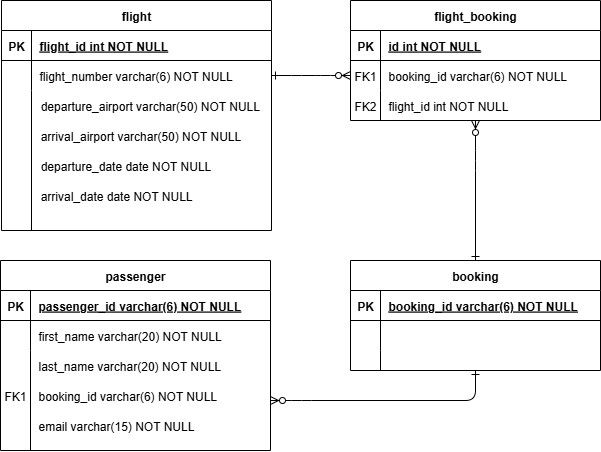

The diagram above was exported from draw.io. Its source (the exported page's mxGraphModel, read from the mxfile embedded in the PNG):
<mxGraphModel dx="1106" dy="664" grid="1" gridSize="10" guides="1" tooltips="1" connect="1" arrows="1" fold="1" page="1" pageScale="1" pageWidth="850" pageHeight="1100" math="0" shadow="0" extFonts="Permanent Marker^https://fonts.googleapis.com/css?family=Permanent+Marker">
  <root>
    <mxCell id="0" />
    <mxCell id="1" parent="0" />
    <mxCell id="C-vyLk0tnHw3VtMMgP7b-1" value="" style="edgeStyle=entityRelationEdgeStyle;endArrow=ERzeroToMany;startArrow=ERone;endFill=1;startFill=0;exitX=1;exitY=0.5;exitDx=0;exitDy=0;" parent="1" source="C-vyLk0tnHw3VtMMgP7b-27" target="C-vyLk0tnHw3VtMMgP7b-6" edge="1">
      <mxGeometry width="100" height="100" relative="1" as="geometry">
        <mxPoint x="340" y="720" as="sourcePoint" />
        <mxPoint x="440" y="620" as="targetPoint" />
      </mxGeometry>
    </mxCell>
    <mxCell id="C-vyLk0tnHw3VtMMgP7b-2" value="flight_booking" style="shape=table;startSize=30;container=1;collapsible=1;childLayout=tableLayout;fixedRows=1;rowLines=0;fontStyle=1;align=center;resizeLast=1;" parent="1" vertex="1">
      <mxGeometry x="450" y="120" width="250" height="120" as="geometry" />
    </mxCell>
    <mxCell id="C-vyLk0tnHw3VtMMgP7b-3" value="" style="shape=partialRectangle;collapsible=0;dropTarget=0;pointerEvents=0;fillColor=none;points=[[0,0.5],[1,0.5]];portConstraint=eastwest;top=0;left=0;right=0;bottom=1;" parent="C-vyLk0tnHw3VtMMgP7b-2" vertex="1">
      <mxGeometry y="30" width="250" height="30" as="geometry" />
    </mxCell>
    <mxCell id="C-vyLk0tnHw3VtMMgP7b-4" value="PK" style="shape=partialRectangle;overflow=hidden;connectable=0;fillColor=none;top=0;left=0;bottom=0;right=0;fontStyle=1;" parent="C-vyLk0tnHw3VtMMgP7b-3" vertex="1">
      <mxGeometry width="30" height="30" as="geometry">
        <mxRectangle width="30" height="30" as="alternateBounds" />
      </mxGeometry>
    </mxCell>
    <mxCell id="C-vyLk0tnHw3VtMMgP7b-5" value="id int NOT NULL " style="shape=partialRectangle;overflow=hidden;connectable=0;fillColor=none;top=0;left=0;bottom=0;right=0;align=left;spacingLeft=6;fontStyle=5;" parent="C-vyLk0tnHw3VtMMgP7b-3" vertex="1">
      <mxGeometry x="30" width="220" height="30" as="geometry">
        <mxRectangle width="220" height="30" as="alternateBounds" />
      </mxGeometry>
    </mxCell>
    <mxCell id="C-vyLk0tnHw3VtMMgP7b-6" value="" style="shape=partialRectangle;collapsible=0;dropTarget=0;pointerEvents=0;fillColor=none;points=[[0,0.5],[1,0.5]];portConstraint=eastwest;top=0;left=0;right=0;bottom=0;" parent="C-vyLk0tnHw3VtMMgP7b-2" vertex="1">
      <mxGeometry y="60" width="250" height="30" as="geometry" />
    </mxCell>
    <mxCell id="C-vyLk0tnHw3VtMMgP7b-7" value="FK1" style="shape=partialRectangle;overflow=hidden;connectable=0;fillColor=none;top=0;left=0;bottom=0;right=0;" parent="C-vyLk0tnHw3VtMMgP7b-6" vertex="1">
      <mxGeometry width="30" height="30" as="geometry">
        <mxRectangle width="30" height="30" as="alternateBounds" />
      </mxGeometry>
    </mxCell>
    <mxCell id="C-vyLk0tnHw3VtMMgP7b-8" value="booking_id varchar(6) NOT NULL" style="shape=partialRectangle;overflow=hidden;connectable=0;fillColor=none;top=0;left=0;bottom=0;right=0;align=left;spacingLeft=6;" parent="C-vyLk0tnHw3VtMMgP7b-6" vertex="1">
      <mxGeometry x="30" width="220" height="30" as="geometry">
        <mxRectangle width="220" height="30" as="alternateBounds" />
      </mxGeometry>
    </mxCell>
    <mxCell id="C-vyLk0tnHw3VtMMgP7b-9" value="" style="shape=partialRectangle;collapsible=0;dropTarget=0;pointerEvents=0;fillColor=none;points=[[0,0.5],[1,0.5]];portConstraint=eastwest;top=0;left=0;right=0;bottom=0;" parent="C-vyLk0tnHw3VtMMgP7b-2" vertex="1">
      <mxGeometry y="90" width="250" height="30" as="geometry" />
    </mxCell>
    <mxCell id="C-vyLk0tnHw3VtMMgP7b-10" value="FK2" style="shape=partialRectangle;overflow=hidden;connectable=0;fillColor=none;top=0;left=0;bottom=0;right=0;" parent="C-vyLk0tnHw3VtMMgP7b-9" vertex="1">
      <mxGeometry width="30" height="30" as="geometry">
        <mxRectangle width="30" height="30" as="alternateBounds" />
      </mxGeometry>
    </mxCell>
    <mxCell id="C-vyLk0tnHw3VtMMgP7b-11" value="flight_id int NOT NULL" style="shape=partialRectangle;overflow=hidden;connectable=0;fillColor=none;top=0;left=0;bottom=0;right=0;align=left;spacingLeft=6;" parent="C-vyLk0tnHw3VtMMgP7b-9" vertex="1">
      <mxGeometry x="30" width="220" height="30" as="geometry">
        <mxRectangle width="220" height="30" as="alternateBounds" />
      </mxGeometry>
    </mxCell>
    <mxCell id="C-vyLk0tnHw3VtMMgP7b-13" value="booking" style="shape=table;startSize=30;container=1;collapsible=1;childLayout=tableLayout;fixedRows=1;rowLines=0;fontStyle=1;align=center;resizeLast=1;" parent="1" vertex="1">
      <mxGeometry x="450" y="380" width="250" height="110" as="geometry" />
    </mxCell>
    <mxCell id="C-vyLk0tnHw3VtMMgP7b-14" value="" style="shape=partialRectangle;collapsible=0;dropTarget=0;pointerEvents=0;fillColor=none;points=[[0,0.5],[1,0.5]];portConstraint=eastwest;top=0;left=0;right=0;bottom=1;" parent="C-vyLk0tnHw3VtMMgP7b-13" vertex="1">
      <mxGeometry y="30" width="250" height="30" as="geometry" />
    </mxCell>
    <mxCell id="C-vyLk0tnHw3VtMMgP7b-15" value="PK" style="shape=partialRectangle;overflow=hidden;connectable=0;fillColor=none;top=0;left=0;bottom=0;right=0;fontStyle=1;" parent="C-vyLk0tnHw3VtMMgP7b-14" vertex="1">
      <mxGeometry width="30" height="30" as="geometry">
        <mxRectangle width="30" height="30" as="alternateBounds" />
      </mxGeometry>
    </mxCell>
    <mxCell id="C-vyLk0tnHw3VtMMgP7b-16" value="booking_id varchar(6) NOT NULL " style="shape=partialRectangle;overflow=hidden;connectable=0;fillColor=none;top=0;left=0;bottom=0;right=0;align=left;spacingLeft=6;fontStyle=5;" parent="C-vyLk0tnHw3VtMMgP7b-14" vertex="1">
      <mxGeometry x="30" width="220" height="30" as="geometry">
        <mxRectangle width="220" height="30" as="alternateBounds" />
      </mxGeometry>
    </mxCell>
    <mxCell id="C-vyLk0tnHw3VtMMgP7b-17" value="" style="shape=partialRectangle;collapsible=0;dropTarget=0;pointerEvents=0;fillColor=none;points=[[0,0.5],[1,0.5]];portConstraint=eastwest;top=0;left=0;right=0;bottom=0;" parent="C-vyLk0tnHw3VtMMgP7b-13" vertex="1">
      <mxGeometry y="60" width="250" height="30" as="geometry" />
    </mxCell>
    <mxCell id="C-vyLk0tnHw3VtMMgP7b-18" value="" style="shape=partialRectangle;overflow=hidden;connectable=0;fillColor=none;top=0;left=0;bottom=0;right=0;" parent="C-vyLk0tnHw3VtMMgP7b-17" vertex="1">
      <mxGeometry width="30" height="30" as="geometry">
        <mxRectangle width="30" height="30" as="alternateBounds" />
      </mxGeometry>
    </mxCell>
    <mxCell id="C-vyLk0tnHw3VtMMgP7b-19" value="" style="shape=partialRectangle;overflow=hidden;connectable=0;fillColor=none;top=0;left=0;bottom=0;right=0;align=left;spacingLeft=6;" parent="C-vyLk0tnHw3VtMMgP7b-17" vertex="1">
      <mxGeometry x="30" width="220" height="30" as="geometry">
        <mxRectangle width="220" height="30" as="alternateBounds" />
      </mxGeometry>
    </mxCell>
    <mxCell id="C-vyLk0tnHw3VtMMgP7b-20" value="" style="shape=partialRectangle;collapsible=0;dropTarget=0;pointerEvents=0;fillColor=none;points=[[0,0.5],[1,0.5]];portConstraint=eastwest;top=0;left=0;right=0;bottom=0;" parent="C-vyLk0tnHw3VtMMgP7b-13" vertex="1">
      <mxGeometry y="90" width="250" height="20" as="geometry" />
    </mxCell>
    <mxCell id="C-vyLk0tnHw3VtMMgP7b-21" value="" style="shape=partialRectangle;overflow=hidden;connectable=0;fillColor=none;top=0;left=0;bottom=0;right=0;" parent="C-vyLk0tnHw3VtMMgP7b-20" vertex="1">
      <mxGeometry width="30" height="20" as="geometry">
        <mxRectangle width="30" height="20" as="alternateBounds" />
      </mxGeometry>
    </mxCell>
    <mxCell id="C-vyLk0tnHw3VtMMgP7b-22" value="" style="shape=partialRectangle;overflow=hidden;connectable=0;fillColor=none;top=0;left=0;bottom=0;right=0;align=left;spacingLeft=6;" parent="C-vyLk0tnHw3VtMMgP7b-20" vertex="1">
      <mxGeometry x="30" width="220" height="20" as="geometry">
        <mxRectangle width="220" height="20" as="alternateBounds" />
      </mxGeometry>
    </mxCell>
    <mxCell id="C-vyLk0tnHw3VtMMgP7b-23" value="flight" style="shape=table;startSize=30;container=1;collapsible=1;childLayout=tableLayout;fixedRows=1;rowLines=0;fontStyle=1;align=center;resizeLast=1;" parent="1" vertex="1">
      <mxGeometry x="101" y="120" width="270" height="230" as="geometry" />
    </mxCell>
    <mxCell id="C-vyLk0tnHw3VtMMgP7b-24" value="" style="shape=partialRectangle;collapsible=0;dropTarget=0;pointerEvents=0;fillColor=none;points=[[0,0.5],[1,0.5]];portConstraint=eastwest;top=0;left=0;right=0;bottom=1;" parent="C-vyLk0tnHw3VtMMgP7b-23" vertex="1">
      <mxGeometry y="30" width="270" height="30" as="geometry" />
    </mxCell>
    <mxCell id="C-vyLk0tnHw3VtMMgP7b-25" value="PK" style="shape=partialRectangle;overflow=hidden;connectable=0;fillColor=none;top=0;left=0;bottom=0;right=0;fontStyle=1;" parent="C-vyLk0tnHw3VtMMgP7b-24" vertex="1">
      <mxGeometry width="30" height="30" as="geometry">
        <mxRectangle width="30" height="30" as="alternateBounds" />
      </mxGeometry>
    </mxCell>
    <mxCell id="C-vyLk0tnHw3VtMMgP7b-26" value="flight_id int NOT NULL " style="shape=partialRectangle;overflow=hidden;connectable=0;fillColor=none;top=0;left=0;bottom=0;right=0;align=left;spacingLeft=6;fontStyle=5;" parent="C-vyLk0tnHw3VtMMgP7b-24" vertex="1">
      <mxGeometry x="30" width="240" height="30" as="geometry">
        <mxRectangle width="240" height="30" as="alternateBounds" />
      </mxGeometry>
    </mxCell>
    <mxCell id="C-vyLk0tnHw3VtMMgP7b-27" value="" style="shape=partialRectangle;collapsible=0;dropTarget=0;pointerEvents=0;fillColor=none;points=[[0,0.5],[1,0.5]];portConstraint=eastwest;top=0;left=0;right=0;bottom=0;" parent="C-vyLk0tnHw3VtMMgP7b-23" vertex="1">
      <mxGeometry y="60" width="270" height="30" as="geometry" />
    </mxCell>
    <mxCell id="C-vyLk0tnHw3VtMMgP7b-28" value="" style="shape=partialRectangle;overflow=hidden;connectable=0;fillColor=none;top=0;left=0;bottom=0;right=0;" parent="C-vyLk0tnHw3VtMMgP7b-27" vertex="1">
      <mxGeometry width="30" height="30" as="geometry">
        <mxRectangle width="30" height="30" as="alternateBounds" />
      </mxGeometry>
    </mxCell>
    <mxCell id="C-vyLk0tnHw3VtMMgP7b-29" value="flight_number varchar(6) NOT NULL" style="shape=partialRectangle;overflow=hidden;connectable=0;fillColor=none;top=0;left=0;bottom=0;right=0;align=left;spacingLeft=6;" parent="C-vyLk0tnHw3VtMMgP7b-27" vertex="1">
      <mxGeometry x="30" width="240" height="30" as="geometry">
        <mxRectangle width="240" height="30" as="alternateBounds" />
      </mxGeometry>
    </mxCell>
    <mxCell id="xnGqe9GwN2qWGz3IaBDQ-1" value="" style="shape=partialRectangle;collapsible=0;dropTarget=0;pointerEvents=0;fillColor=none;points=[[0,0.5],[1,0.5]];portConstraint=eastwest;top=0;left=0;right=0;bottom=0;" vertex="1" parent="1">
      <mxGeometry x="101" y="210" width="260" height="30" as="geometry" />
    </mxCell>
    <mxCell id="xnGqe9GwN2qWGz3IaBDQ-2" value="" style="shape=partialRectangle;overflow=hidden;connectable=0;fillColor=none;top=0;left=0;bottom=0;right=0;" vertex="1" parent="xnGqe9GwN2qWGz3IaBDQ-1">
      <mxGeometry width="31.200000000000003" height="30" as="geometry">
        <mxRectangle width="30" height="30" as="alternateBounds" />
      </mxGeometry>
    </mxCell>
    <mxCell id="xnGqe9GwN2qWGz3IaBDQ-3" value="departure_airport varchar(50) NOT NULL" style="shape=partialRectangle;overflow=hidden;connectable=0;fillColor=none;top=0;left=0;bottom=0;right=0;align=left;spacingLeft=6;" vertex="1" parent="xnGqe9GwN2qWGz3IaBDQ-1">
      <mxGeometry x="31.200000000000003" width="228.8" height="30" as="geometry">
        <mxRectangle width="220" height="30" as="alternateBounds" />
      </mxGeometry>
    </mxCell>
    <mxCell id="xnGqe9GwN2qWGz3IaBDQ-4" value="" style="shape=partialRectangle;collapsible=0;dropTarget=0;pointerEvents=0;fillColor=none;points=[[0,0.5],[1,0.5]];portConstraint=eastwest;top=0;left=0;right=0;bottom=0;" vertex="1" parent="1">
      <mxGeometry x="101" y="240" width="260" height="30" as="geometry" />
    </mxCell>
    <mxCell id="xnGqe9GwN2qWGz3IaBDQ-5" value="" style="shape=partialRectangle;overflow=hidden;connectable=0;fillColor=none;top=0;left=0;bottom=0;right=0;" vertex="1" parent="xnGqe9GwN2qWGz3IaBDQ-4">
      <mxGeometry width="31.200000000000003" height="30" as="geometry">
        <mxRectangle width="30" height="30" as="alternateBounds" />
      </mxGeometry>
    </mxCell>
    <mxCell id="xnGqe9GwN2qWGz3IaBDQ-6" value="arrival_airport varchar(50) NOT NULL" style="shape=partialRectangle;overflow=hidden;connectable=0;fillColor=none;top=0;left=0;bottom=0;right=0;align=left;spacingLeft=6;" vertex="1" parent="xnGqe9GwN2qWGz3IaBDQ-4">
      <mxGeometry x="31.200000000000003" width="228.8" height="30" as="geometry">
        <mxRectangle width="220" height="30" as="alternateBounds" />
      </mxGeometry>
    </mxCell>
    <mxCell id="xnGqe9GwN2qWGz3IaBDQ-7" value="" style="shape=partialRectangle;collapsible=0;dropTarget=0;pointerEvents=0;fillColor=none;points=[[0,0.5],[1,0.5]];portConstraint=eastwest;top=0;left=0;right=0;bottom=0;" vertex="1" parent="1">
      <mxGeometry x="101" y="270" width="260" height="30" as="geometry" />
    </mxCell>
    <mxCell id="xnGqe9GwN2qWGz3IaBDQ-8" value="" style="shape=partialRectangle;overflow=hidden;connectable=0;fillColor=none;top=0;left=0;bottom=0;right=0;" vertex="1" parent="xnGqe9GwN2qWGz3IaBDQ-7">
      <mxGeometry width="31.200000000000003" height="30" as="geometry">
        <mxRectangle width="30" height="30" as="alternateBounds" />
      </mxGeometry>
    </mxCell>
    <mxCell id="xnGqe9GwN2qWGz3IaBDQ-9" value="departure_date date NOT NULL" style="shape=partialRectangle;overflow=hidden;connectable=0;fillColor=none;top=0;left=0;bottom=0;right=0;align=left;spacingLeft=6;" vertex="1" parent="xnGqe9GwN2qWGz3IaBDQ-7">
      <mxGeometry x="31.200000000000003" width="228.8" height="30" as="geometry">
        <mxRectangle width="220" height="30" as="alternateBounds" />
      </mxGeometry>
    </mxCell>
    <mxCell id="xnGqe9GwN2qWGz3IaBDQ-10" value="" style="shape=partialRectangle;collapsible=0;dropTarget=0;pointerEvents=0;fillColor=none;points=[[0,0.5],[1,0.5]];portConstraint=eastwest;top=0;left=0;right=0;bottom=0;" vertex="1" parent="1">
      <mxGeometry x="101" y="300" width="260" height="30" as="geometry" />
    </mxCell>
    <mxCell id="xnGqe9GwN2qWGz3IaBDQ-11" value="" style="shape=partialRectangle;overflow=hidden;connectable=0;fillColor=none;top=0;left=0;bottom=0;right=0;" vertex="1" parent="xnGqe9GwN2qWGz3IaBDQ-10">
      <mxGeometry width="31.200000000000003" height="30" as="geometry">
        <mxRectangle width="30" height="30" as="alternateBounds" />
      </mxGeometry>
    </mxCell>
    <mxCell id="xnGqe9GwN2qWGz3IaBDQ-12" value="arrival_date date NOT NULL" style="shape=partialRectangle;overflow=hidden;connectable=0;fillColor=none;top=0;left=0;bottom=0;right=0;align=left;spacingLeft=6;" vertex="1" parent="xnGqe9GwN2qWGz3IaBDQ-10">
      <mxGeometry x="31.200000000000003" width="228.8" height="30" as="geometry">
        <mxRectangle width="220" height="30" as="alternateBounds" />
      </mxGeometry>
    </mxCell>
    <mxCell id="C-vyLk0tnHw3VtMMgP7b-12" value="" style="edgeStyle=orthogonalEdgeStyle;endArrow=ERzeroToMany;startArrow=ERone;endFill=1;startFill=0;exitX=0.5;exitY=0;exitDx=0;exitDy=0;entryX=0.5;entryY=1;entryDx=0;entryDy=0;" parent="1" source="C-vyLk0tnHw3VtMMgP7b-13" target="C-vyLk0tnHw3VtMMgP7b-2" edge="1">
      <mxGeometry width="100" height="100" relative="1" as="geometry">
        <mxPoint x="400" y="180" as="sourcePoint" />
        <mxPoint x="600" y="250" as="targetPoint" />
        <Array as="points">
          <mxPoint x="575" y="280" />
          <mxPoint x="575" y="280" />
        </Array>
      </mxGeometry>
    </mxCell>
    <mxCell id="xnGqe9GwN2qWGz3IaBDQ-13" value="passenger" style="shape=table;startSize=30;container=1;collapsible=1;childLayout=tableLayout;fixedRows=1;rowLines=0;fontStyle=1;align=center;resizeLast=1;" vertex="1" parent="1">
      <mxGeometry x="100" y="380" width="270" height="190" as="geometry" />
    </mxCell>
    <mxCell id="xnGqe9GwN2qWGz3IaBDQ-14" value="" style="shape=partialRectangle;collapsible=0;dropTarget=0;pointerEvents=0;fillColor=none;points=[[0,0.5],[1,0.5]];portConstraint=eastwest;top=0;left=0;right=0;bottom=1;" vertex="1" parent="xnGqe9GwN2qWGz3IaBDQ-13">
      <mxGeometry y="30" width="270" height="30" as="geometry" />
    </mxCell>
    <mxCell id="xnGqe9GwN2qWGz3IaBDQ-15" value="PK" style="shape=partialRectangle;overflow=hidden;connectable=0;fillColor=none;top=0;left=0;bottom=0;right=0;fontStyle=1;" vertex="1" parent="xnGqe9GwN2qWGz3IaBDQ-14">
      <mxGeometry width="30" height="30" as="geometry">
        <mxRectangle width="30" height="30" as="alternateBounds" />
      </mxGeometry>
    </mxCell>
    <mxCell id="xnGqe9GwN2qWGz3IaBDQ-16" value="passenger_id varchar(6) NOT NULL " style="shape=partialRectangle;overflow=hidden;connectable=0;fillColor=none;top=0;left=0;bottom=0;right=0;align=left;spacingLeft=6;fontStyle=5;" vertex="1" parent="xnGqe9GwN2qWGz3IaBDQ-14">
      <mxGeometry x="30" width="240" height="30" as="geometry">
        <mxRectangle width="240" height="30" as="alternateBounds" />
      </mxGeometry>
    </mxCell>
    <mxCell id="xnGqe9GwN2qWGz3IaBDQ-17" value="" style="shape=partialRectangle;collapsible=0;dropTarget=0;pointerEvents=0;fillColor=none;points=[[0,0.5],[1,0.5]];portConstraint=eastwest;top=0;left=0;right=0;bottom=0;" vertex="1" parent="xnGqe9GwN2qWGz3IaBDQ-13">
      <mxGeometry y="60" width="270" height="30" as="geometry" />
    </mxCell>
    <mxCell id="xnGqe9GwN2qWGz3IaBDQ-18" value="" style="shape=partialRectangle;overflow=hidden;connectable=0;fillColor=none;top=0;left=0;bottom=0;right=0;" vertex="1" parent="xnGqe9GwN2qWGz3IaBDQ-17">
      <mxGeometry width="30" height="30" as="geometry">
        <mxRectangle width="30" height="30" as="alternateBounds" />
      </mxGeometry>
    </mxCell>
    <mxCell id="xnGqe9GwN2qWGz3IaBDQ-19" value="first_name varchar(20) NOT NULL" style="shape=partialRectangle;overflow=hidden;connectable=0;fillColor=none;top=0;left=0;bottom=0;right=0;align=left;spacingLeft=6;" vertex="1" parent="xnGqe9GwN2qWGz3IaBDQ-17">
      <mxGeometry x="30" width="240" height="30" as="geometry">
        <mxRectangle width="240" height="30" as="alternateBounds" />
      </mxGeometry>
    </mxCell>
    <mxCell id="xnGqe9GwN2qWGz3IaBDQ-20" value="last_name varchar(20) NOT NULL" style="shape=partialRectangle;overflow=hidden;connectable=0;fillColor=none;top=0;left=0;bottom=0;right=0;align=left;spacingLeft=6;" vertex="1" parent="1">
      <mxGeometry x="130" y="470" width="240" height="30" as="geometry">
        <mxRectangle width="240" height="30" as="alternateBounds" />
      </mxGeometry>
    </mxCell>
    <mxCell id="xnGqe9GwN2qWGz3IaBDQ-28" value="booking_id varchar(6) NOT NULL" style="shape=partialRectangle;overflow=hidden;connectable=0;fillColor=none;top=0;left=0;bottom=0;right=0;align=left;spacingLeft=6;" vertex="1" parent="1">
      <mxGeometry x="130" y="500" width="240" height="30" as="geometry">
        <mxRectangle width="240" height="30" as="alternateBounds" />
      </mxGeometry>
    </mxCell>
    <mxCell id="xnGqe9GwN2qWGz3IaBDQ-29" value="FK1" style="shape=partialRectangle;overflow=hidden;connectable=0;fillColor=none;top=0;left=0;bottom=0;right=0;" vertex="1" parent="1">
      <mxGeometry x="100" y="500" width="30" height="30" as="geometry">
        <mxRectangle width="30" height="30" as="alternateBounds" />
      </mxGeometry>
    </mxCell>
    <mxCell id="xnGqe9GwN2qWGz3IaBDQ-30" value="email varchar(15) NOT NULL" style="shape=partialRectangle;overflow=hidden;connectable=0;fillColor=none;top=0;left=0;bottom=0;right=0;align=left;spacingLeft=6;" vertex="1" parent="1">
      <mxGeometry x="130" y="530" width="240" height="30" as="geometry">
        <mxRectangle width="240" height="30" as="alternateBounds" />
      </mxGeometry>
    </mxCell>
    <mxCell id="xnGqe9GwN2qWGz3IaBDQ-32" value="" style="edgeStyle=orthogonalEdgeStyle;endArrow=ERzeroToMany;startArrow=ERone;endFill=1;startFill=0;exitX=0.5;exitY=1;exitDx=0;exitDy=0;" edge="1" parent="1" source="C-vyLk0tnHw3VtMMgP7b-13">
      <mxGeometry width="100" height="100" relative="1" as="geometry">
        <mxPoint x="620" y="450" as="sourcePoint" />
        <mxPoint x="370" y="520" as="targetPoint" />
        <Array as="points">
          <mxPoint x="575" y="520" />
          <mxPoint x="401" y="520" />
        </Array>
      </mxGeometry>
    </mxCell>
    <mxCell id="xnGqe9GwN2qWGz3IaBDQ-34" value="" style="endArrow=none;html=1;rounded=0;" edge="1" parent="1">
      <mxGeometry width="50" height="50" relative="1" as="geometry">
        <mxPoint x="131" y="350" as="sourcePoint" />
        <mxPoint x="131" y="210" as="targetPoint" />
      </mxGeometry>
    </mxCell>
    <mxCell id="xnGqe9GwN2qWGz3IaBDQ-35" value="" style="endArrow=none;html=1;rounded=0;" edge="1" parent="1">
      <mxGeometry width="50" height="50" relative="1" as="geometry">
        <mxPoint x="130" y="570" as="sourcePoint" />
        <mxPoint x="130" y="470" as="targetPoint" />
      </mxGeometry>
    </mxCell>
  </root>
</mxGraphModel>